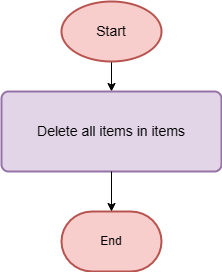

The diagram above was exported from draw.io. Its source (the exported page's mxGraphModel, read from the mxfile embedded in the PNG):
<mxGraphModel dx="872" dy="447" grid="1" gridSize="10" guides="1" tooltips="1" connect="1" arrows="1" fold="1" page="1" pageScale="1" pageWidth="827" pageHeight="1169" math="0" shadow="0">
  <root>
    <mxCell id="0" />
    <mxCell id="1" parent="0" />
    <mxCell id="OL8enEB3X_nBa7bQ9IeX-3" style="edgeStyle=orthogonalEdgeStyle;rounded=0;orthogonalLoop=1;jettySize=auto;html=1;exitX=0.5;exitY=1;exitDx=0;exitDy=0;exitPerimeter=0;entryX=0.5;entryY=0;entryDx=0;entryDy=0;" parent="1" source="OL8enEB3X_nBa7bQ9IeX-1" target="OL8enEB3X_nBa7bQ9IeX-2" edge="1">
      <mxGeometry relative="1" as="geometry" />
    </mxCell>
    <mxCell id="OL8enEB3X_nBa7bQ9IeX-1" value="&lt;font style=&quot;font-size: 14px;&quot;&gt;Start&lt;/font&gt;" style="strokeWidth=2;html=1;shape=mxgraph.flowchart.start_1;whiteSpace=wrap;fillColor=#f8cecc;strokeColor=#b85450;" parent="1" vertex="1">
      <mxGeometry x="180" y="30" width="100" height="60" as="geometry" />
    </mxCell>
    <mxCell id="OL8enEB3X_nBa7bQ9IeX-2" value="&lt;font style=&quot;font-size: 14px;&quot;&gt;Delete all items in items&lt;/font&gt;" style="rounded=1;whiteSpace=wrap;html=1;absoluteArcSize=1;arcSize=14;strokeWidth=2;fillColor=#e1d5e7;strokeColor=#9673a6;" parent="1" vertex="1">
      <mxGeometry x="120" y="120" width="220" height="80" as="geometry" />
    </mxCell>
    <mxCell id="OL8enEB3X_nBa7bQ9IeX-4" value="End" style="strokeWidth=2;html=1;shape=mxgraph.flowchart.terminator;whiteSpace=wrap;fillColor=#f8cecc;strokeColor=#b85450;" parent="1" vertex="1">
      <mxGeometry x="180" y="240" width="100" height="60" as="geometry" />
    </mxCell>
    <mxCell id="OL8enEB3X_nBa7bQ9IeX-5" style="edgeStyle=orthogonalEdgeStyle;rounded=0;orthogonalLoop=1;jettySize=auto;html=1;exitX=0.5;exitY=1;exitDx=0;exitDy=0;entryX=0.5;entryY=0;entryDx=0;entryDy=0;entryPerimeter=0;" parent="1" source="OL8enEB3X_nBa7bQ9IeX-2" target="OL8enEB3X_nBa7bQ9IeX-4" edge="1">
      <mxGeometry relative="1" as="geometry" />
    </mxCell>
  </root>
</mxGraphModel>